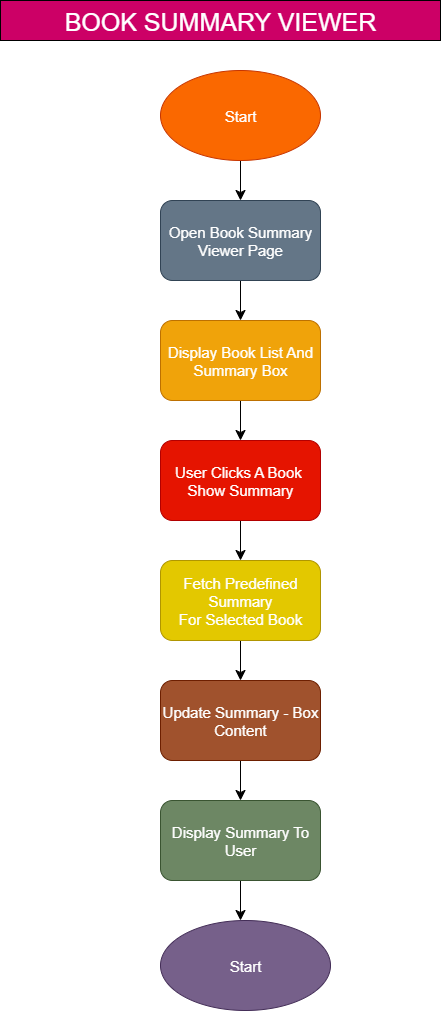

The diagram above was exported from draw.io. Its source (the exported page's mxGraphModel, read from the mxfile embedded in the PNG):
<mxGraphModel dx="1640" dy="995" grid="1" gridSize="10" guides="1" tooltips="1" connect="1" arrows="1" fold="1" page="1" pageScale="1" pageWidth="850" pageHeight="1100" math="0" shadow="0">
  <root>
    <mxCell id="0" />
    <mxCell id="1" parent="0" />
    <mxCell id="Mc6rvLASXb8NLNqS1fC2-1" value="&lt;font style=&quot;color: rgb(255, 255, 255); font-size: 25px;&quot;&gt;BOOK SUMMARY VIEWER&lt;/font&gt;" style="rounded=0;whiteSpace=wrap;html=1;strokeColor=#000000;fillColor=#CC0066;" vertex="1" parent="1">
      <mxGeometry x="200" y="40" width="440" height="40" as="geometry" />
    </mxCell>
    <mxCell id="mLO9jyloB1i6ftlu_v1U-11" style="edgeStyle=none;curved=1;rounded=0;orthogonalLoop=1;jettySize=auto;html=1;entryX=0.5;entryY=0;entryDx=0;entryDy=0;fontSize=12;startSize=8;endSize=8;" edge="1" parent="1" source="mLO9jyloB1i6ftlu_v1U-2" target="mLO9jyloB1i6ftlu_v1U-4">
      <mxGeometry relative="1" as="geometry" />
    </mxCell>
    <mxCell id="mLO9jyloB1i6ftlu_v1U-2" value="&lt;font style=&quot;font-size: 15px;&quot;&gt;Open Book Summary Viewer Page&lt;/font&gt;" style="rounded=1;whiteSpace=wrap;html=1;fillColor=#647687;strokeColor=#314354;fontColor=#ffffff;" vertex="1" parent="1">
      <mxGeometry x="360" y="240" width="160" height="80" as="geometry" />
    </mxCell>
    <mxCell id="mLO9jyloB1i6ftlu_v1U-12" style="edgeStyle=none;curved=1;rounded=0;orthogonalLoop=1;jettySize=auto;html=1;entryX=0.5;entryY=0;entryDx=0;entryDy=0;fontSize=12;startSize=8;endSize=8;" edge="1" parent="1" source="mLO9jyloB1i6ftlu_v1U-4" target="mLO9jyloB1i6ftlu_v1U-5">
      <mxGeometry relative="1" as="geometry" />
    </mxCell>
    <mxCell id="mLO9jyloB1i6ftlu_v1U-4" value="&lt;font style=&quot;font-size: 15px; color: rgb(255, 255, 255);&quot;&gt;Display Book List And Summary Box&lt;/font&gt;" style="rounded=1;whiteSpace=wrap;html=1;fillColor=#f0a30a;strokeColor=#BD7000;fontColor=#000000;" vertex="1" parent="1">
      <mxGeometry x="360" y="360" width="160" height="80" as="geometry" />
    </mxCell>
    <mxCell id="mLO9jyloB1i6ftlu_v1U-13" style="edgeStyle=none;curved=1;rounded=0;orthogonalLoop=1;jettySize=auto;html=1;entryX=0.5;entryY=0;entryDx=0;entryDy=0;fontSize=12;startSize=8;endSize=8;" edge="1" parent="1" source="mLO9jyloB1i6ftlu_v1U-5" target="mLO9jyloB1i6ftlu_v1U-6">
      <mxGeometry relative="1" as="geometry" />
    </mxCell>
    <mxCell id="mLO9jyloB1i6ftlu_v1U-5" value="&lt;font style=&quot;font-size: 15px; color: rgb(255, 255, 255);&quot;&gt;User Clicks A Book&amp;nbsp;&lt;/font&gt;&lt;div&gt;&lt;font style=&quot;font-size: 15px; color: rgb(255, 255, 255);&quot;&gt;Show Summary&lt;/font&gt;&lt;/div&gt;" style="rounded=1;whiteSpace=wrap;html=1;fillColor=#e51400;strokeColor=#B20000;fontColor=#ffffff;" vertex="1" parent="1">
      <mxGeometry x="360" y="480" width="160" height="80" as="geometry" />
    </mxCell>
    <mxCell id="mLO9jyloB1i6ftlu_v1U-14" style="edgeStyle=none;curved=1;rounded=0;orthogonalLoop=1;jettySize=auto;html=1;entryX=0.5;entryY=0;entryDx=0;entryDy=0;fontSize=12;startSize=8;endSize=8;" edge="1" parent="1" source="mLO9jyloB1i6ftlu_v1U-6" target="mLO9jyloB1i6ftlu_v1U-7">
      <mxGeometry relative="1" as="geometry" />
    </mxCell>
    <mxCell id="mLO9jyloB1i6ftlu_v1U-6" value="&lt;font style=&quot;font-size: 15px; color: rgb(255, 255, 255);&quot;&gt;Fetch Predefined Summary&lt;/font&gt;&lt;div&gt;&lt;font style=&quot;font-size: 15px; color: rgb(255, 255, 255);&quot;&gt;For Selected Book&lt;/font&gt;&lt;/div&gt;" style="rounded=1;whiteSpace=wrap;html=1;fillColor=#e3c800;strokeColor=#B09500;fontColor=#000000;" vertex="1" parent="1">
      <mxGeometry x="360" y="600" width="160" height="80" as="geometry" />
    </mxCell>
    <mxCell id="mLO9jyloB1i6ftlu_v1U-15" style="edgeStyle=none;curved=1;rounded=0;orthogonalLoop=1;jettySize=auto;html=1;entryX=0.5;entryY=0;entryDx=0;entryDy=0;fontSize=12;startSize=8;endSize=8;" edge="1" parent="1" source="mLO9jyloB1i6ftlu_v1U-7" target="mLO9jyloB1i6ftlu_v1U-8">
      <mxGeometry relative="1" as="geometry" />
    </mxCell>
    <mxCell id="mLO9jyloB1i6ftlu_v1U-7" value="&lt;font style=&quot;font-size: 15px; color: rgb(255, 255, 255);&quot;&gt;Update Summary - Box Content&lt;/font&gt;" style="rounded=1;whiteSpace=wrap;html=1;fillColor=#a0522d;strokeColor=#6D1F00;fontColor=#ffffff;" vertex="1" parent="1">
      <mxGeometry x="360" y="720" width="160" height="80" as="geometry" />
    </mxCell>
    <mxCell id="mLO9jyloB1i6ftlu_v1U-16" style="edgeStyle=none;curved=1;rounded=0;orthogonalLoop=1;jettySize=auto;html=1;entryX=0.5;entryY=0;entryDx=0;entryDy=0;fontSize=12;startSize=8;endSize=8;" edge="1" parent="1" source="mLO9jyloB1i6ftlu_v1U-8">
      <mxGeometry relative="1" as="geometry">
        <mxPoint x="440" y="959.9999999999998" as="targetPoint" />
      </mxGeometry>
    </mxCell>
    <mxCell id="mLO9jyloB1i6ftlu_v1U-8" value="&lt;font style=&quot;font-size: 15px;&quot;&gt;Display Summary To User&lt;/font&gt;" style="rounded=1;whiteSpace=wrap;html=1;fillColor=#6d8764;strokeColor=#3A5431;fontColor=#ffffff;" vertex="1" parent="1">
      <mxGeometry x="360" y="840" width="160" height="80" as="geometry" />
    </mxCell>
    <mxCell id="mLO9jyloB1i6ftlu_v1U-20" style="edgeStyle=none;curved=1;rounded=0;orthogonalLoop=1;jettySize=auto;html=1;entryX=0.5;entryY=0;entryDx=0;entryDy=0;fontSize=12;startSize=8;endSize=8;" edge="1" parent="1" source="mLO9jyloB1i6ftlu_v1U-19" target="mLO9jyloB1i6ftlu_v1U-2">
      <mxGeometry relative="1" as="geometry" />
    </mxCell>
    <mxCell id="mLO9jyloB1i6ftlu_v1U-19" value="&lt;font style=&quot;font-size: 15px; color: rgb(255, 255, 255);&quot;&gt;Start&lt;/font&gt;" style="ellipse;whiteSpace=wrap;html=1;fillColor=#fa6800;fontColor=#000000;strokeColor=#C73500;" vertex="1" parent="1">
      <mxGeometry x="360" y="110" width="160" height="90" as="geometry" />
    </mxCell>
    <mxCell id="mLO9jyloB1i6ftlu_v1U-22" value="&lt;font style=&quot;font-size: 15px; color: rgb(255, 255, 255);&quot;&gt;Start&lt;/font&gt;" style="ellipse;whiteSpace=wrap;html=1;fillColor=#76608a;fontColor=#ffffff;strokeColor=#432D57;" vertex="1" parent="1">
      <mxGeometry x="360" y="960" width="170" height="90" as="geometry" />
    </mxCell>
  </root>
</mxGraphModel>